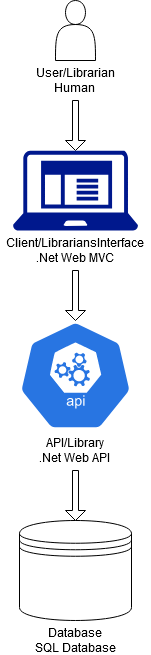

The diagram above was exported from draw.io. Its source (the exported page's mxGraphModel, read from the mxfile embedded in the PNG):
<mxGraphModel dx="1422" dy="735" grid="1" gridSize="10" guides="1" tooltips="1" connect="1" arrows="1" fold="1" page="1" pageScale="1" pageWidth="827" pageHeight="1169" math="0" shadow="0">
  <root>
    <mxCell id="0" />
    <mxCell id="1" parent="0" />
    <object label="" Librarian="" id="A9Dyq57Q6WsIOIDd_YCF-1">
      <mxCell style="shape=actor;whiteSpace=wrap;html=1;" vertex="1" parent="1">
        <mxGeometry x="260" y="80" width="40" height="60" as="geometry" />
      </mxCell>
    </object>
    <mxCell id="A9Dyq57Q6WsIOIDd_YCF-2" value="" style="shape=singleArrow;direction=south;whiteSpace=wrap;html=1;" vertex="1" parent="1">
      <mxGeometry x="270" y="180" width="20" height="50" as="geometry" />
    </mxCell>
    <mxCell id="A9Dyq57Q6WsIOIDd_YCF-3" value="" style="html=1;dashed=0;whitespace=wrap;fillColor=#2875E2;strokeColor=#ffffff;points=[[0.005,0.63,0],[0.1,0.2,0],[0.9,0.2,0],[0.5,0,0],[0.995,0.63,0],[0.72,0.99,0],[0.5,1,0],[0.28,0.99,0]];shape=mxgraph.kubernetes.icon;prIcon=api" vertex="1" parent="1">
      <mxGeometry x="205" y="400" width="150" height="110" as="geometry" />
    </mxCell>
    <mxCell id="A9Dyq57Q6WsIOIDd_YCF-4" value="" style="aspect=fixed;pointerEvents=1;shadow=0;dashed=0;html=1;strokeColor=none;labelPosition=center;verticalLabelPosition=bottom;verticalAlign=top;align=center;fillColor=#00188D;shape=mxgraph.mscae.enterprise.client_application" vertex="1" parent="1">
      <mxGeometry x="217.5" y="230" width="125" height="80" as="geometry" />
    </mxCell>
    <mxCell id="A9Dyq57Q6WsIOIDd_YCF-5" value="" style="shape=datastore;whiteSpace=wrap;html=1;" vertex="1" parent="1">
      <mxGeometry x="224" y="600" width="112" height="100" as="geometry" />
    </mxCell>
    <mxCell id="A9Dyq57Q6WsIOIDd_YCF-6" value="" style="shape=singleArrow;direction=south;whiteSpace=wrap;html=1;" vertex="1" parent="1">
      <mxGeometry x="270" y="550" width="20" height="50" as="geometry" />
    </mxCell>
    <mxCell id="A9Dyq57Q6WsIOIDd_YCF-8" value="" style="shape=singleArrow;direction=south;whiteSpace=wrap;html=1;" vertex="1" parent="1">
      <mxGeometry x="270" y="350" width="20" height="50" as="geometry" />
    </mxCell>
    <mxCell id="A9Dyq57Q6WsIOIDd_YCF-9" value="&lt;div&gt;User/Librarian&lt;br&gt;Human&lt;br&gt;&lt;/div&gt;" style="text;html=1;strokeColor=none;fillColor=none;align=center;verticalAlign=middle;whiteSpace=wrap;rounded=0;" vertex="1" parent="1">
      <mxGeometry x="260" y="150" width="40" height="20" as="geometry" />
    </mxCell>
    <mxCell id="A9Dyq57Q6WsIOIDd_YCF-10" value="&lt;div&gt;Client/LibrariansInterface&lt;br&gt;&lt;/div&gt;.Net Web MVC" style="text;html=1;strokeColor=none;fillColor=none;align=center;verticalAlign=middle;whiteSpace=wrap;rounded=0;" vertex="1" parent="1">
      <mxGeometry x="260" y="320" width="40" height="20" as="geometry" />
    </mxCell>
    <mxCell id="A9Dyq57Q6WsIOIDd_YCF-11" value="&lt;div&gt;API/Library&lt;/div&gt;&lt;div&gt;.Net Web API&lt;br&gt;&lt;/div&gt;" style="text;html=1;strokeColor=none;fillColor=none;align=center;verticalAlign=middle;whiteSpace=wrap;rounded=0;" vertex="1" parent="1">
      <mxGeometry x="235" y="520" width="90" height="20" as="geometry" />
    </mxCell>
    <mxCell id="A9Dyq57Q6WsIOIDd_YCF-12" value="Database&lt;br&gt;SQL Database" style="text;html=1;strokeColor=none;fillColor=none;align=center;verticalAlign=middle;whiteSpace=wrap;rounded=0;" vertex="1" parent="1">
      <mxGeometry x="235" y="710" width="90" height="20" as="geometry" />
    </mxCell>
  </root>
</mxGraphModel>